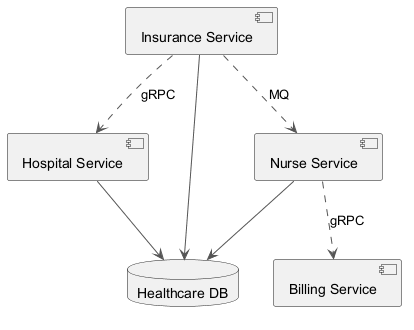

The diagram above was rendered by PlantUML. Its source (embedded in the PNG):
@startuml
skinparam backgroundColor #FFFFFF
skinparam classBackgroundColor #E8F4FA
skinparam classBorderColor #2C7DA0
skinparam ArrowColor #555555
component "Hospital Service" as C_HospitalService
component "Insurance Service" as C_InsuranceService
component "Nurse Service" as C_NurseService
component "Billing Service" as C_BillingService
database "Healthcare DB" as DB_healthcare
C_HospitalService --> DB_healthcare
C_InsuranceService --> DB_healthcare
C_NurseService --> DB_healthcare
C_NurseService ..> C_BillingService : gRPC
C_InsuranceService ..> C_HospitalService : gRPC
C_InsuranceService ..> C_NurseService : MQ
@enduml